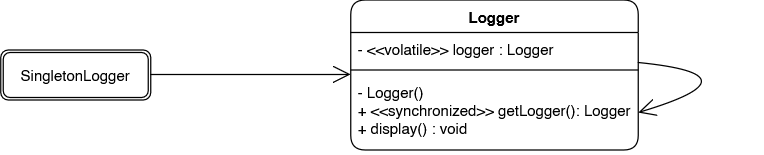

The diagram above was exported from draw.io. Its source (the exported page's mxGraphModel, read from the mxfile embedded in the PNG):
<mxGraphModel dx="1537" dy="1491" grid="1" gridSize="10" guides="1" tooltips="1" connect="1" arrows="1" fold="1" page="1" pageScale="1" pageWidth="850" pageHeight="1100" math="0" shadow="0">
  <root>
    <mxCell id="0" />
    <mxCell id="1" parent="0" />
    <mxCell id="2" connectable="0" parent="1" style="group;glass=0;" value="" vertex="1">
      <mxGeometry height="120" width="610" x="830" y="-920" as="geometry" />
    </mxCell>
    <mxCell id="3" parent="2" style="swimlane;fontStyle=1;align=center;verticalAlign=top;childLayout=stackLayout;horizontal=1;startSize=26;horizontalStack=0;resizeParent=1;resizeParentMax=0;resizeLast=0;collapsible=1;marginBottom=0;whiteSpace=wrap;html=1;rounded=1;" value="Logger" vertex="1">
      <mxGeometry height="120" width="230" x="280" as="geometry" />
    </mxCell>
    <mxCell id="4" parent="3" style="text;strokeColor=none;fillColor=none;align=left;verticalAlign=top;spacingLeft=4;spacingRight=4;overflow=hidden;rotatable=0;points=[[0,0.5],[1,0.5]];portConstraint=eastwest;whiteSpace=wrap;html=1;rounded=1;" value="- &amp;lt;&amp;lt;volatile&amp;gt;&amp;gt; logger : Logger&amp;nbsp;" vertex="1">
      <mxGeometry height="26" width="230" y="26" as="geometry" />
    </mxCell>
    <mxCell id="5" parent="3" style="line;strokeWidth=1;fillColor=none;align=left;verticalAlign=middle;spacingTop=-1;spacingLeft=3;spacingRight=3;rotatable=0;labelPosition=right;points=[];portConstraint=eastwest;strokeColor=inherit;rounded=1;" value="" vertex="1">
      <mxGeometry height="8" width="230" y="52" as="geometry" />
    </mxCell>
    <mxCell id="6" parent="3" style="text;strokeColor=none;fillColor=none;align=left;verticalAlign=top;spacingLeft=4;spacingRight=4;overflow=hidden;rotatable=0;points=[[0,0.5],[1,0.5]];portConstraint=eastwest;whiteSpace=wrap;html=1;rounded=1;" value="&lt;div&gt;- Logger()&lt;/div&gt;&lt;div&gt;+ &amp;lt;&amp;lt;synchronized&amp;gt;&amp;gt; getLogger(): Logger&lt;/div&gt;&lt;div&gt;+ display() : void&lt;/div&gt;" vertex="1">
      <mxGeometry height="60" width="230" y="60" as="geometry" />
    </mxCell>
    <mxCell id="7" parent="2" style="shape=ext;double=1;rounded=1;whiteSpace=wrap;html=1;" value="SingletonLogger" vertex="1">
      <mxGeometry height="40" width="120" y="40" as="geometry" />
    </mxCell>
    <mxCell id="8" edge="1" parent="2" style="endArrow=open;endFill=1;endSize=12;html=1;rounded=1;fontSize=12;curved=1;" value="">
      <mxGeometry relative="1" width="160" as="geometry">
        <mxPoint x="120" y="59.5" as="sourcePoint" />
        <mxPoint x="280" y="59.5" as="targetPoint" />
      </mxGeometry>
    </mxCell>
    <mxCell id="9" edge="1" parent="2" style="endArrow=open;endFill=1;endSize=12;html=1;rounded=1;fontSize=12;curved=1;entryX=1;entryY=0.5;entryDx=0;entryDy=0;" target="6" value="">
      <mxGeometry relative="1" width="160" as="geometry">
        <Array as="points">
          <mxPoint x="610" y="60" />
        </Array>
        <mxPoint x="510" y="50" as="sourcePoint" />
        <mxPoint x="640" y="70" as="targetPoint" />
      </mxGeometry>
    </mxCell>
  </root>
</mxGraphModel>